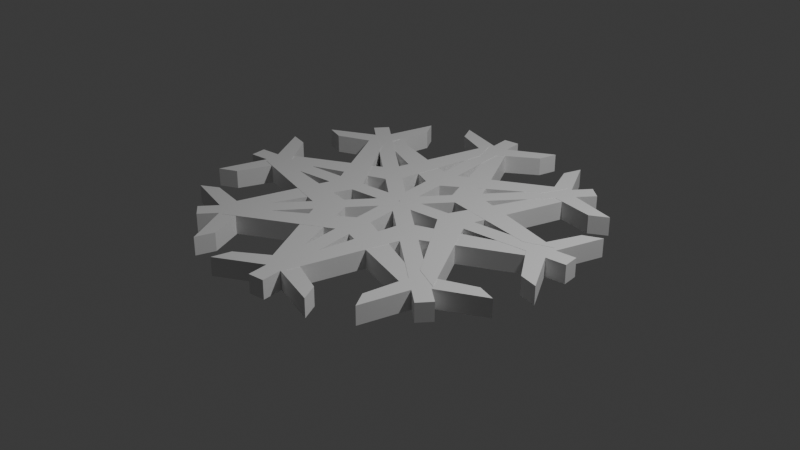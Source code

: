 # Source: snowflake.blend  (saved by Blender 4.5.90; exported with 4.5.12 LTS)
import bpy
from mathutils import Matrix  # noqa: F401  (used for matrix-valued properties, if any)

bpy.ops.wm.read_factory_settings(use_empty=True)
scene = bpy.context.scene
scene.name = 'Scene'

# ---- collections
col_collection = bpy.data.collections.new('Collection'); scene.collection.children.link(col_collection)

# ---- materials (node trees are filled in below, after node groups)
mat_material_001 = bpy.data.materials.new('Material.001')

# ---- material node trees
mat_material_001.use_nodes = True; mat_material_001.node_tree.nodes.clear()
_N = mat_material_001.node_tree.nodes; _L = mat_material_001.node_tree.links
n0 = _N.new('ShaderNodeBsdfPrincipled'); n0.name = 'Principled BSDF'; n0.location = (-200, 100)
n0.inputs[0].default_value = (0.8001, 0.8001, 0.8001, 1.0)
n1 = _N.new('ShaderNodeOutputMaterial'); n1.name = 'Material Output'; n1.location = (200, 100)
_L.new(n0.outputs[0], n1.inputs[0])
n1.is_active_output = True

# ---- world
world_world = bpy.data.worlds.new('World'); scene.world = world_world
world_world.use_nodes = True; world_world.node_tree.nodes.clear()
_N = world_world.node_tree.nodes; _L = world_world.node_tree.links
n0 = _N.new('ShaderNodeOutputWorld'); n0.name = 'World Output'; n0.location = (200, 100)
n1 = _N.new('ShaderNodeBackground'); n1.name = 'Background'; n1.location = (-200, 100)
n1.inputs[0].default_value = (0.05088, 0.05088, 0.05088, 1.0)
_L.new(n1.outputs[0], n0.inputs[0])
n0.is_active_output = True
world_world.color = (0.05088, 0.05088, 0.05088)
world_world.sun_shadow_jitter_overblur = 0.0

# ---- cameras
cam_camera = bpy.data.cameras.new('Camera')
cam_camera.clip_end = 100.0
cam_camera.ortho_scale = 7.314

# ---- lights
light_light = bpy.data.lights.new('Light', 'POINT')
light_light.energy = 1000.0
light_light.shadow_soft_size = 0.1

# ---- meshes
me_plane = bpy.data.meshes.new('Plane')
me_plane.from_pydata([(0.0, 0.5511, 0.0), (0.08765, 0.00871, 0.0), (0.08765, 0.5511, 0.0), (0.08765, 2.009, 0.0), (0.0, 0.00871, 0.0), (0.0, 2.009, 0.0), (0.08765, 0.8654, 0.0), (0.0, 0.8654, 0.0), (0.9972, 1.056, 0.0), (1.157, 1.327, 0.0), (0.08765, 1.789, 0.0), (0.0, 1.789, 0.0), (0.08765, 1.579, 0.0), (0.0, 1.579, 0.0), (0.08765, 1.789, 0.0), (0.08765, 1.579, 0.0), (0.5849, 2.006, 0.0), (0.5116, 1.809, 0.0), (0.0, 0.5511, 0.1988), (0.08765, 0.00871, 0.1988), (0.08765, 0.5511, 0.1988), (0.08765, 2.009, 0.1988), (0.0, 0.00871, 0.1988), (0.0, 2.009, 0.1988), (0.08765, 0.8654, 0.1988), (0.0, 0.8654, 0.1988), (0.9972, 1.056, 0.1988), (1.157, 1.327, 0.1988), (0.08765, 1.789, 0.1988), (0.0, 1.789, 0.1988), (0.08765, 1.579, 0.1988), (0.0, 1.579, 0.1988), (0.08765, 1.789, 0.1988), (0.08765, 1.579, 0.1988), (0.5849, 2.006, 0.1988), (0.5116, 1.809, 0.1988)], [], [(11, 5, 3, 10), (4, 0, 2, 1), (0, 7, 6, 2), (6, 9, 8, 2), (13, 11, 10, 12), (7, 13, 12, 6), (10, 14, 15, 12), (14, 16, 17, 15), (29, 28, 21, 23), (22, 19, 20, 18), (18, 20, 24, 25), (24, 20, 26, 27), (31, 30, 28, 29), (25, 24, 30, 31), (28, 30, 33, 32), (32, 33, 35, 34), (3, 5, 23, 21), (12, 15, 33, 30), (14, 10, 28, 32), (17, 16, 34, 35), (15, 17, 35, 33), (4, 1, 19, 22), (6, 12, 30, 24), (16, 14, 32, 34), (10, 3, 21, 28), (8, 9, 27, 26), (1, 2, 20, 19), (2, 8, 26, 20), (9, 6, 24, 27)])
_uv = me_plane.uv_layers.new(name='UVMap')
_uv.uv.foreach_set('vector', [0.5, 0.8902, 0.5, 1.0, 1.0, 1.0, 1.0, 0.8902, 0.5, 0.0, 0.5, 0.2712, 1.0, 0.2712, 1.0, 0.0, 0.5, 0.2712, 0.5, 0.4283, 1.0, 0.4283, 1.0, 0.2712, 1.0, 0.4283, 1.0, 0.4283, 1.0, 0.2712, 1.0, 0.2712, 0.5, 0.7851, 0.5, 0.8902, 1.0, 0.8902, 1.0, 0.7851, 0.5, 0.4283, 0.5, 0.7851, 1.0, 0.7851, 1.0, 0.4283, 1.0, 0.8902, 1.0, 0.8902, 1.0, 0.7851, 1.0, 0.7851, 1.0, 0.8902, 1.0, 0.8902, 1.0, 0.7851, 1.0, 0.7851, 0.5, 0.8902, 1.0, 0.8902, 1.0, 1.0, 0.5, 1.0, 0.5, 0.0, 1.0, 0.0, 1.0, 0.2712, 0.5, 0.2712, 0.5, 0.2712, 1.0, 0.2712, 1.0, 0.4283, 0.5, 0.4283, 1.0, 0.4283, 1.0, 0.2712, 1.0, 0.2712, 1.0, 0.4283, 0.5, 0.7851, 1.0, 0.7851, 1.0, 0.8902, 0.5, 0.8902, 0.5, 0.4283, 1.0, 0.4283, 1.0, 0.7851, 0.5, 0.7851, 1.0, 0.8902, 1.0, 0.7851, 1.0, 0.7851, 1.0, 0.8902, 1.0, 0.8902, 1.0, 0.7851, 1.0, 0.7851, 1.0, 0.8902, 1.0, 1.0, 0.5, 1.0, 0.5, 1.0, 1.0, 1.0, 1.0, 0.7851, 1.0, 0.7851, 1.0, 0.7851, 1.0, 0.7851, 1.0, 0.8902, 1.0, 0.8902, 1.0, 0.8902, 1.0, 0.8902, 1.0, 0.7851, 1.0, 0.8902, 1.0, 0.8902, 1.0, 0.7851, 1.0, 0.7851, 1.0, 0.7851, 1.0, 0.7851, 1.0, 0.7851, 0.5, 0.0, 1.0, 0.0, 1.0, 0.0, 0.5, 0.0, 1.0, 0.4283, 1.0, 0.7851, 1.0, 0.7851, 1.0, 0.4283, 1.0, 0.8902, 1.0, 0.8902, 1.0, 0.8902, 1.0, 0.8902, 1.0, 0.8902, 1.0, 1.0, 1.0, 1.0, 1.0, 0.8902, 1.0, 0.2712, 1.0, 0.4283, 1.0, 0.4283, 1.0, 0.2712, 1.0, 0.0, 1.0, 0.2712, 1.0, 0.2712, 1.0, 0.0, 1.0, 0.2712, 1.0, 0.2712, 1.0, 0.2712, 1.0, 0.2712, 1.0, 0.4283, 1.0, 0.4283, 1.0, 0.4283, 1.0, 0.4283])
me_plane.materials.append(mat_material_001)
me_plane.update()

# ---- objects
ob_empty = bpy.data.objects.new('Empty', None)
ob_light = bpy.data.objects.new('Light', light_light)
ob_camera = bpy.data.objects.new('Camera', cam_camera)
ob_plane = bpy.data.objects.new('Plane', me_plane)

# ---- transforms, parenting, visibility, modifiers, constraints
ob_empty.location = (0.0, 0.0, 0.0)
ob_empty.rotation_euler = (0.0, -0.0, -0.6554)
ob_light.location = (4.076, 1.005, 5.904)
ob_light.rotation_euler = (0.6503, 0.05522, 1.866)
ob_light.lock_rotations_4d = False
ob_light.empty_display_type = 'ARROWS'
ob_light.color = (0.0, 0.0, 0.0, 0.0)
ob_light.lineart.crease_threshold = 0.0
ob_camera.location = (7.359, -6.926, 4.958)
ob_camera.rotation_euler = (1.109, 0.0, 0.8149)
ob_camera.lock_rotations_4d = False
ob_camera.empty_display_type = 'ARROWS'
ob_camera.color = (0.0, 0.0, 0.0, 0.0)
ob_camera.display_type = 'WIRE'
ob_camera.lineart.crease_threshold = 0.0
ob_plane.location = (0.0, 0.0, 0.0)
ob_plane.rotation_euler = (-0.001677, -0.001126, -1.442)
_m = ob_plane.modifiers.new('Mirror', 'MIRROR')
_m.use_clip = True
_m = ob_plane.modifiers.new('Array', 'ARRAY')
_m.count = 8
_m.use_relative_offset = False
_m.use_object_offset = True
_m.offset_object = ob_empty

# ---- collection membership
scene.collection.objects.link(ob_empty)
col_collection.objects.link(ob_light)
col_collection.objects.link(ob_camera)
col_collection.objects.link(ob_plane)

# ---- scene / render settings (as saved in the file)
scene.camera = ob_camera
scene.frame_start = 1; scene.frame_end = 250; scene.frame_set(1)
scene.render.engine = 'BLENDER_EEVEE_NEXT'
bpy.context.view_layer.update()
